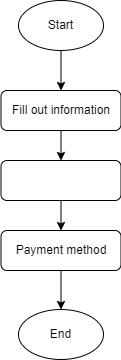

The diagram above was exported from draw.io. Its source (the exported page's mxGraphModel, read from the mxfile embedded in the PNG):
<mxGraphModel dx="759" dy="560" grid="1" gridSize="10" guides="1" tooltips="1" connect="1" arrows="1" fold="1" page="1" pageScale="1" pageWidth="850" pageHeight="1100" math="0" shadow="0">
  <root>
    <mxCell id="0" />
    <mxCell id="1" parent="0" />
    <mxCell id="7" style="edgeStyle=none;html=1;exitX=0.5;exitY=1;exitDx=0;exitDy=0;entryX=0.5;entryY=0;entryDx=0;entryDy=0;" parent="1" source="2" target="3" edge="1">
      <mxGeometry relative="1" as="geometry" />
    </mxCell>
    <mxCell id="2" value="Start" style="ellipse;whiteSpace=wrap;html=1;" parent="1" vertex="1">
      <mxGeometry x="305" y="30" width="85" height="50" as="geometry" />
    </mxCell>
    <mxCell id="8" style="edgeStyle=none;html=1;exitX=0.5;exitY=1;exitDx=0;exitDy=0;entryX=0.5;entryY=0;entryDx=0;entryDy=0;" parent="1" source="3" target="4" edge="1">
      <mxGeometry relative="1" as="geometry" />
    </mxCell>
    <mxCell id="3" value="Fill out information" style="rounded=1;whiteSpace=wrap;html=1;" parent="1" vertex="1">
      <mxGeometry x="287.5" y="120" width="120" height="40" as="geometry" />
    </mxCell>
    <mxCell id="9" style="edgeStyle=none;html=1;exitX=0.5;exitY=1;exitDx=0;exitDy=0;entryX=0.5;entryY=0;entryDx=0;entryDy=0;" parent="1" source="4" target="5" edge="1">
      <mxGeometry relative="1" as="geometry" />
    </mxCell>
    <mxCell id="4" value="" style="rounded=1;whiteSpace=wrap;html=1;" parent="1" vertex="1">
      <mxGeometry x="287.5" y="190" width="120" height="40" as="geometry" />
    </mxCell>
    <mxCell id="12" style="edgeStyle=none;html=1;exitX=0.5;exitY=1;exitDx=0;exitDy=0;entryX=0.5;entryY=0;entryDx=0;entryDy=0;" parent="1" source="5" target="11" edge="1">
      <mxGeometry relative="1" as="geometry" />
    </mxCell>
    <mxCell id="5" value="Payment method" style="rounded=1;whiteSpace=wrap;html=1;" parent="1" vertex="1">
      <mxGeometry x="287.5" y="260" width="120" height="40" as="geometry" />
    </mxCell>
    <mxCell id="11" value="End" style="ellipse;whiteSpace=wrap;html=1;" parent="1" vertex="1">
      <mxGeometry x="305" y="339" width="85" height="50" as="geometry" />
    </mxCell>
  </root>
</mxGraphModel>